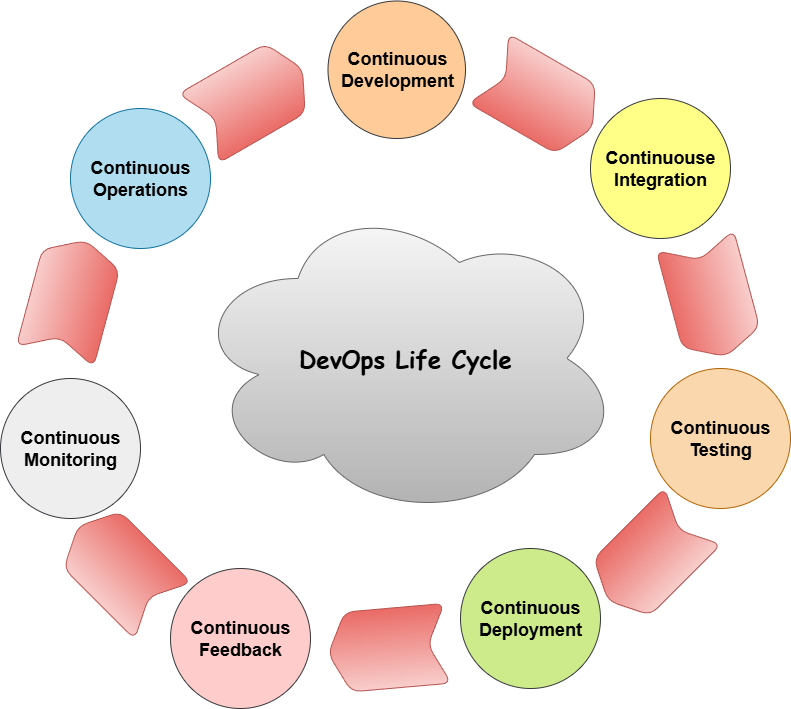

The diagram above was exported from draw.io. Its source (the exported page's mxGraphModel, read from the mxfile embedded in the PNG):
<mxGraphModel dx="2084" dy="1044" grid="1" gridSize="10" guides="1" tooltips="1" connect="1" arrows="1" fold="1" page="1" pageScale="1" pageWidth="850" pageHeight="1100" math="0" shadow="0" adaptiveColors="none">
  <root>
    <mxCell id="0" />
    <mxCell id="1" parent="0" />
    <mxCell id="eZqZgHNP7swQcTknLFMI-3" value="&lt;h2&gt;Continuous Development&lt;/h2&gt;" style="ellipse;whiteSpace=wrap;html=1;aspect=fixed;rounded=1;fillColor=#ffcc99;strokeColor=#36393d;" parent="1" vertex="1">
      <mxGeometry x="347.5" y="32.5" width="137.5" height="137.5" as="geometry" />
    </mxCell>
    <mxCell id="eZqZgHNP7swQcTknLFMI-4" value="&lt;h2&gt;Continuous Operations&lt;/h2&gt;" style="ellipse;whiteSpace=wrap;html=1;aspect=fixed;rounded=1;fillColor=#b1ddf0;strokeColor=#10739e;" parent="1" vertex="1">
      <mxGeometry x="90" y="140" width="140" height="140" as="geometry" />
    </mxCell>
    <mxCell id="eZqZgHNP7swQcTknLFMI-5" value="&lt;h2&gt;Continuous Monitoring&lt;/h2&gt;" style="ellipse;whiteSpace=wrap;html=1;aspect=fixed;rounded=1;fillColor=#eeeeee;strokeColor=#36393d;" parent="1" vertex="1">
      <mxGeometry x="20" y="410" width="140" height="140" as="geometry" />
    </mxCell>
    <mxCell id="eZqZgHNP7swQcTknLFMI-6" value="&lt;h2&gt;Continuouse Integration&lt;/h2&gt;" style="ellipse;whiteSpace=wrap;html=1;aspect=fixed;rounded=1;fillColor=#ffff88;strokeColor=#36393d;" parent="1" vertex="1">
      <mxGeometry x="610" y="130" width="140" height="140" as="geometry" />
    </mxCell>
    <mxCell id="eZqZgHNP7swQcTknLFMI-7" value="&lt;h2&gt;Continuous Testing&lt;/h2&gt;" style="ellipse;whiteSpace=wrap;html=1;aspect=fixed;rounded=1;fillColor=#fad7ac;strokeColor=#b46504;" parent="1" vertex="1">
      <mxGeometry x="670" y="400" width="140" height="140" as="geometry" />
    </mxCell>
    <mxCell id="eZqZgHNP7swQcTknLFMI-8" value="&lt;h2&gt;Continuous Deployment&lt;/h2&gt;" style="ellipse;whiteSpace=wrap;html=1;aspect=fixed;rounded=1;fillColor=#cdeb8b;strokeColor=#36393d;" parent="1" vertex="1">
      <mxGeometry x="480" y="580" width="140" height="140" as="geometry" />
    </mxCell>
    <mxCell id="eZqZgHNP7swQcTknLFMI-9" value="&lt;h2&gt;Continuous Feedback&lt;/h2&gt;" style="ellipse;whiteSpace=wrap;html=1;aspect=fixed;rounded=1;fillColor=#ffcccc;strokeColor=#36393d;" parent="1" vertex="1">
      <mxGeometry x="190" y="600" width="140" height="140" as="geometry" />
    </mxCell>
    <mxCell id="eZqZgHNP7swQcTknLFMI-16" value="" style="shape=step;perimeter=stepPerimeter;whiteSpace=wrap;html=1;fixedSize=1;rotation=-75;rounded=1;fillColor=#f8cecc;gradientColor=#ea6b66;strokeColor=#b85450;" parent="1" vertex="1">
      <mxGeometry x="30" y="290" width="120" height="80" as="geometry" />
    </mxCell>
    <mxCell id="eZqZgHNP7swQcTknLFMI-17" value="" style="shape=step;perimeter=stepPerimeter;whiteSpace=wrap;html=1;fixedSize=1;rotation=-135;rounded=1;fillColor=#f8cecc;gradientColor=#ea6b66;strokeColor=#b85450;" parent="1" vertex="1">
      <mxGeometry x="80" y="560" width="120" height="80" as="geometry" />
    </mxCell>
    <mxCell id="eZqZgHNP7swQcTknLFMI-21" value="" style="shape=step;perimeter=stepPerimeter;whiteSpace=wrap;html=1;fixedSize=1;rotation=-185;rounded=1;fillColor=#f8cecc;gradientColor=#ea6b66;strokeColor=#b85450;" parent="1" vertex="1">
      <mxGeometry x="347.5" y="640" width="120" height="80" as="geometry" />
    </mxCell>
    <mxCell id="eZqZgHNP7swQcTknLFMI-22" value="" style="shape=step;perimeter=stepPerimeter;whiteSpace=wrap;html=1;fixedSize=1;rotation=-225;rounded=1;fillColor=#f8cecc;gradientColor=#ea6b66;strokeColor=#b85450;" parent="1" vertex="1">
      <mxGeometry x="610" y="550" width="120" height="80" as="geometry" />
    </mxCell>
    <mxCell id="eZqZgHNP7swQcTknLFMI-23" value="" style="shape=step;perimeter=stepPerimeter;whiteSpace=wrap;html=1;fixedSize=1;rotation=75;rounded=1;fillColor=#f8cecc;gradientColor=#ea6b66;strokeColor=#b85450;" parent="1" vertex="1">
      <mxGeometry x="670" y="290" width="120" height="80" as="geometry" />
    </mxCell>
    <mxCell id="eZqZgHNP7swQcTknLFMI-24" value="" style="shape=step;perimeter=stepPerimeter;whiteSpace=wrap;html=1;fixedSize=1;rotation=30;rounded=1;fillColor=#f8cecc;gradientColor=#ea6b66;strokeColor=#b85450;" parent="1" vertex="1">
      <mxGeometry x="500" y="90" width="120" height="80" as="geometry" />
    </mxCell>
    <mxCell id="eZqZgHNP7swQcTknLFMI-25" value="" style="shape=step;perimeter=stepPerimeter;whiteSpace=wrap;html=1;fixedSize=1;rotation=-30;rounded=1;fillColor=#f8cecc;gradientColor=#ea6b66;strokeColor=#b85450;" parent="1" vertex="1">
      <mxGeometry x="210" y="90" width="120" height="80" as="geometry" />
    </mxCell>
    <mxCell id="eZqZgHNP7swQcTknLFMI-27" value="&lt;h1&gt;&lt;font face=&quot;Comic Sans MS&quot;&gt;DevOps Life Cycle&lt;/font&gt;&lt;/h1&gt;" style="ellipse;shape=cloud;whiteSpace=wrap;html=1;rounded=1;fillColor=#f5f5f5;gradientColor=#b3b3b3;strokeColor=#666666;" parent="1" vertex="1">
      <mxGeometry x="210" y="230" width="430" height="320" as="geometry" />
    </mxCell>
  </root>
</mxGraphModel>